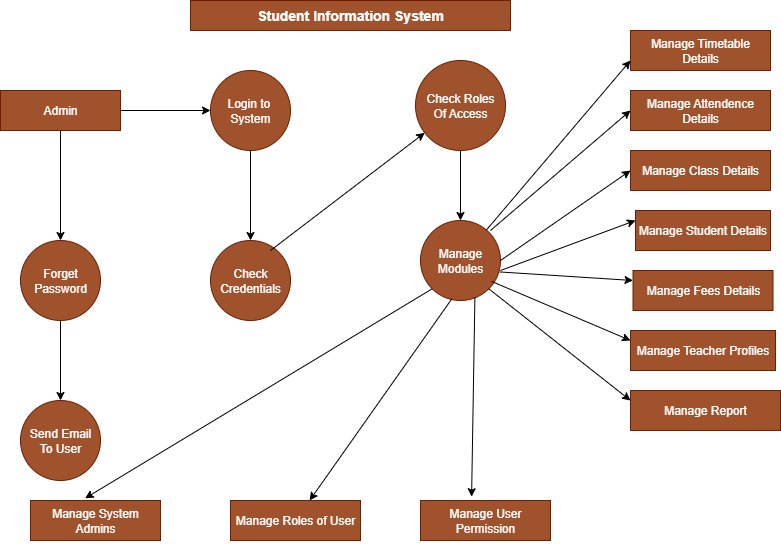

The diagram above was exported from draw.io. Its source (the exported page's mxGraphModel, read from the mxfile embedded in the PNG):
<mxGraphModel dx="1042" dy="596" grid="1" gridSize="10" guides="1" tooltips="1" connect="1" arrows="1" fold="1" page="1" pageScale="1" pageWidth="850" pageHeight="1100" math="0" shadow="0">
  <root>
    <mxCell id="0" />
    <mxCell id="1" parent="0" />
    <mxCell id="8Q__MFouYo9JnUjEjnx7-1" value="&lt;b&gt;&lt;font style=&quot;font-size: 14px;&quot;&gt;Student Information System&lt;/font&gt;&lt;/b&gt;" style="rounded=0;whiteSpace=wrap;html=1;fillColor=#a0522d;fontColor=#ffffff;strokeColor=#6D1F00;" vertex="1" parent="1">
      <mxGeometry x="200" y="40" width="320" height="30" as="geometry" />
    </mxCell>
    <mxCell id="8Q__MFouYo9JnUjEjnx7-32" style="edgeStyle=orthogonalEdgeStyle;rounded=0;orthogonalLoop=1;jettySize=auto;html=1;exitX=0.5;exitY=1;exitDx=0;exitDy=0;" edge="1" parent="1" source="8Q__MFouYo9JnUjEjnx7-2" target="8Q__MFouYo9JnUjEjnx7-4">
      <mxGeometry relative="1" as="geometry" />
    </mxCell>
    <mxCell id="8Q__MFouYo9JnUjEjnx7-2" value="Login to&amp;nbsp;&lt;div&gt;System&lt;/div&gt;" style="ellipse;whiteSpace=wrap;html=1;aspect=fixed;fillColor=#a0522d;fontColor=#ffffff;strokeColor=#6D1F00;" vertex="1" parent="1">
      <mxGeometry x="220" y="110" width="80" height="80" as="geometry" />
    </mxCell>
    <mxCell id="8Q__MFouYo9JnUjEjnx7-34" style="edgeStyle=orthogonalEdgeStyle;rounded=0;orthogonalLoop=1;jettySize=auto;html=1;exitX=0.5;exitY=1;exitDx=0;exitDy=0;entryX=0.5;entryY=0;entryDx=0;entryDy=0;" edge="1" parent="1" source="8Q__MFouYo9JnUjEjnx7-3" target="8Q__MFouYo9JnUjEjnx7-5">
      <mxGeometry relative="1" as="geometry" />
    </mxCell>
    <mxCell id="8Q__MFouYo9JnUjEjnx7-3" value="Check Roles&lt;div&gt;Of Access&lt;/div&gt;" style="ellipse;whiteSpace=wrap;html=1;aspect=fixed;fillColor=#a0522d;fontColor=#ffffff;strokeColor=#6D1F00;" vertex="1" parent="1">
      <mxGeometry x="425" y="100" width="90" height="90" as="geometry" />
    </mxCell>
    <mxCell id="8Q__MFouYo9JnUjEjnx7-4" value="Check&lt;div&gt;Credentials&lt;/div&gt;" style="ellipse;whiteSpace=wrap;html=1;aspect=fixed;fillColor=#a0522d;fontColor=#ffffff;strokeColor=#6D1F00;" vertex="1" parent="1">
      <mxGeometry x="220" y="280" width="80" height="80" as="geometry" />
    </mxCell>
    <mxCell id="8Q__MFouYo9JnUjEjnx7-5" value="Manage&lt;div&gt;Modules&lt;/div&gt;" style="ellipse;whiteSpace=wrap;html=1;aspect=fixed;fillColor=#a0522d;fontColor=#ffffff;strokeColor=#6D1F00;" vertex="1" parent="1">
      <mxGeometry x="430" y="260" width="80" height="80" as="geometry" />
    </mxCell>
    <mxCell id="8Q__MFouYo9JnUjEjnx7-6" value="Send Email&lt;div&gt;To User&lt;/div&gt;" style="ellipse;whiteSpace=wrap;html=1;aspect=fixed;fillColor=#a0522d;fontColor=#ffffff;strokeColor=#6D1F00;" vertex="1" parent="1">
      <mxGeometry x="30" y="440" width="80" height="80" as="geometry" />
    </mxCell>
    <mxCell id="8Q__MFouYo9JnUjEjnx7-22" style="edgeStyle=orthogonalEdgeStyle;rounded=0;orthogonalLoop=1;jettySize=auto;html=1;exitX=0.5;exitY=1;exitDx=0;exitDy=0;" edge="1" parent="1" source="8Q__MFouYo9JnUjEjnx7-7" target="8Q__MFouYo9JnUjEjnx7-6">
      <mxGeometry relative="1" as="geometry" />
    </mxCell>
    <mxCell id="8Q__MFouYo9JnUjEjnx7-7" value="Forget&lt;div&gt;Password&lt;/div&gt;" style="ellipse;whiteSpace=wrap;html=1;aspect=fixed;fillColor=#a0522d;fontColor=#ffffff;strokeColor=#6D1F00;" vertex="1" parent="1">
      <mxGeometry x="30" y="280" width="80" height="80" as="geometry" />
    </mxCell>
    <mxCell id="8Q__MFouYo9JnUjEjnx7-29" style="edgeStyle=orthogonalEdgeStyle;rounded=0;orthogonalLoop=1;jettySize=auto;html=1;exitX=1;exitY=0.5;exitDx=0;exitDy=0;" edge="1" parent="1" source="8Q__MFouYo9JnUjEjnx7-8" target="8Q__MFouYo9JnUjEjnx7-2">
      <mxGeometry relative="1" as="geometry" />
    </mxCell>
    <mxCell id="8Q__MFouYo9JnUjEjnx7-8" value="Admin" style="rounded=0;whiteSpace=wrap;html=1;fillColor=#a0522d;fontColor=#ffffff;strokeColor=#6D1F00;" vertex="1" parent="1">
      <mxGeometry x="10" y="130" width="120" height="40" as="geometry" />
    </mxCell>
    <mxCell id="8Q__MFouYo9JnUjEjnx7-9" value="Manage Timetable&lt;div&gt;Details&lt;/div&gt;" style="rounded=0;whiteSpace=wrap;html=1;fillColor=#a0522d;fontColor=#ffffff;strokeColor=#6D1F00;" vertex="1" parent="1">
      <mxGeometry x="640" y="70" width="140" height="40" as="geometry" />
    </mxCell>
    <mxCell id="8Q__MFouYo9JnUjEjnx7-10" value="Manage Attendence&lt;div&gt;Details&lt;/div&gt;" style="rounded=0;whiteSpace=wrap;html=1;fillColor=#a0522d;fontColor=#ffffff;strokeColor=#6D1F00;" vertex="1" parent="1">
      <mxGeometry x="640" y="130" width="140" height="40" as="geometry" />
    </mxCell>
    <mxCell id="8Q__MFouYo9JnUjEjnx7-11" value="Manage Class Details" style="rounded=0;whiteSpace=wrap;html=1;fillColor=#a0522d;fontColor=#ffffff;strokeColor=#6D1F00;" vertex="1" parent="1">
      <mxGeometry x="640" y="190" width="140" height="40" as="geometry" />
    </mxCell>
    <mxCell id="8Q__MFouYo9JnUjEjnx7-12" value="Manage Student Details" style="rounded=0;whiteSpace=wrap;html=1;fillColor=#a0522d;fontColor=#ffffff;strokeColor=#6D1F00;" vertex="1" parent="1">
      <mxGeometry x="645" y="250" width="135" height="40" as="geometry" />
    </mxCell>
    <mxCell id="8Q__MFouYo9JnUjEjnx7-13" value="Manage Fees Details" style="rounded=0;whiteSpace=wrap;html=1;fillColor=#a0522d;fontColor=#ffffff;strokeColor=#6D1F00;" vertex="1" parent="1">
      <mxGeometry x="642.5" y="310" width="140" height="40" as="geometry" />
    </mxCell>
    <mxCell id="8Q__MFouYo9JnUjEjnx7-14" value="Manage Teacher Profiles" style="rounded=0;whiteSpace=wrap;html=1;fillColor=#a0522d;fontColor=#ffffff;strokeColor=#6D1F00;" vertex="1" parent="1">
      <mxGeometry x="640" y="370" width="145" height="40" as="geometry" />
    </mxCell>
    <mxCell id="8Q__MFouYo9JnUjEjnx7-15" style="edgeStyle=orthogonalEdgeStyle;rounded=0;orthogonalLoop=1;jettySize=auto;html=1;exitX=0.5;exitY=1;exitDx=0;exitDy=0;" edge="1" parent="1" source="8Q__MFouYo9JnUjEjnx7-9" target="8Q__MFouYo9JnUjEjnx7-9">
      <mxGeometry relative="1" as="geometry" />
    </mxCell>
    <mxCell id="8Q__MFouYo9JnUjEjnx7-16" value="Manage Report" style="rounded=0;whiteSpace=wrap;html=1;fillColor=#a0522d;fontColor=#ffffff;strokeColor=#6D1F00;" vertex="1" parent="1">
      <mxGeometry x="640" y="430" width="150" height="40" as="geometry" />
    </mxCell>
    <mxCell id="8Q__MFouYo9JnUjEjnx7-17" value="Manage System&lt;div&gt;Admins&lt;/div&gt;" style="rounded=0;whiteSpace=wrap;html=1;fillColor=#a0522d;fontColor=#ffffff;strokeColor=#6D1F00;" vertex="1" parent="1">
      <mxGeometry x="40" y="540" width="130" height="40" as="geometry" />
    </mxCell>
    <mxCell id="8Q__MFouYo9JnUjEjnx7-18" value="Manage Roles of User" style="rounded=0;whiteSpace=wrap;html=1;fillColor=#a0522d;fontColor=#ffffff;strokeColor=#6D1F00;" vertex="1" parent="1">
      <mxGeometry x="240" y="540" width="130" height="40" as="geometry" />
    </mxCell>
    <mxCell id="8Q__MFouYo9JnUjEjnx7-19" value="Manage User Permission" style="rounded=0;whiteSpace=wrap;html=1;fillColor=#a0522d;fontColor=#ffffff;strokeColor=#6D1F00;" vertex="1" parent="1">
      <mxGeometry x="430" y="540" width="130" height="40" as="geometry" />
    </mxCell>
    <mxCell id="8Q__MFouYo9JnUjEjnx7-20" style="edgeStyle=orthogonalEdgeStyle;rounded=0;orthogonalLoop=1;jettySize=auto;html=1;exitX=0.5;exitY=1;exitDx=0;exitDy=0;" edge="1" parent="1" source="8Q__MFouYo9JnUjEjnx7-18" target="8Q__MFouYo9JnUjEjnx7-18">
      <mxGeometry relative="1" as="geometry" />
    </mxCell>
    <mxCell id="8Q__MFouYo9JnUjEjnx7-21" value="" style="endArrow=classic;html=1;rounded=0;exitX=0.5;exitY=1;exitDx=0;exitDy=0;entryX=0.5;entryY=0;entryDx=0;entryDy=0;" edge="1" parent="1" source="8Q__MFouYo9JnUjEjnx7-8" target="8Q__MFouYo9JnUjEjnx7-7">
      <mxGeometry width="50" height="50" relative="1" as="geometry">
        <mxPoint x="60" y="220" as="sourcePoint" />
        <mxPoint x="110" y="170" as="targetPoint" />
      </mxGeometry>
    </mxCell>
    <mxCell id="8Q__MFouYo9JnUjEjnx7-35" value="" style="endArrow=classic;html=1;rounded=0;" edge="1" parent="1" target="8Q__MFouYo9JnUjEjnx7-3">
      <mxGeometry width="50" height="50" relative="1" as="geometry">
        <mxPoint x="280" y="290" as="sourcePoint" />
        <mxPoint x="330" y="240" as="targetPoint" />
      </mxGeometry>
    </mxCell>
    <mxCell id="8Q__MFouYo9JnUjEjnx7-38" value="" style="endArrow=classic;html=1;rounded=0;entryX=0;entryY=0.75;entryDx=0;entryDy=0;" edge="1" parent="1" source="8Q__MFouYo9JnUjEjnx7-5" target="8Q__MFouYo9JnUjEjnx7-9">
      <mxGeometry width="50" height="50" relative="1" as="geometry">
        <mxPoint x="510" y="140" as="sourcePoint" />
        <mxPoint x="560" y="90" as="targetPoint" />
      </mxGeometry>
    </mxCell>
    <mxCell id="8Q__MFouYo9JnUjEjnx7-39" value="" style="endArrow=classic;html=1;rounded=0;entryX=0;entryY=0.5;entryDx=0;entryDy=0;exitX=1;exitY=0.5;exitDx=0;exitDy=0;" edge="1" parent="1" source="8Q__MFouYo9JnUjEjnx7-5" target="8Q__MFouYo9JnUjEjnx7-11">
      <mxGeometry width="50" height="50" relative="1" as="geometry">
        <mxPoint x="480" y="210" as="sourcePoint" />
        <mxPoint x="530" y="160" as="targetPoint" />
      </mxGeometry>
    </mxCell>
    <mxCell id="8Q__MFouYo9JnUjEjnx7-44" value="" style="endArrow=classic;html=1;rounded=0;entryX=0;entryY=0.25;entryDx=0;entryDy=0;" edge="1" parent="1" target="8Q__MFouYo9JnUjEjnx7-12">
      <mxGeometry width="50" height="50" relative="1" as="geometry">
        <mxPoint x="510" y="310" as="sourcePoint" />
        <mxPoint x="530" y="160" as="targetPoint" />
      </mxGeometry>
    </mxCell>
    <mxCell id="8Q__MFouYo9JnUjEjnx7-45" value="" style="endArrow=classic;html=1;rounded=0;entryX=0;entryY=0.25;entryDx=0;entryDy=0;exitX=0.99;exitY=0.643;exitDx=0;exitDy=0;exitPerimeter=0;" edge="1" parent="1" source="8Q__MFouYo9JnUjEjnx7-5" target="8Q__MFouYo9JnUjEjnx7-13">
      <mxGeometry width="50" height="50" relative="1" as="geometry">
        <mxPoint x="480" y="240" as="sourcePoint" />
        <mxPoint x="530" y="190" as="targetPoint" />
      </mxGeometry>
    </mxCell>
    <mxCell id="8Q__MFouYo9JnUjEjnx7-46" value="" style="endArrow=classic;html=1;rounded=0;entryX=0;entryY=0.25;entryDx=0;entryDy=0;exitX=0.89;exitY=0.762;exitDx=0;exitDy=0;exitPerimeter=0;" edge="1" parent="1" source="8Q__MFouYo9JnUjEjnx7-5" target="8Q__MFouYo9JnUjEjnx7-14">
      <mxGeometry width="50" height="50" relative="1" as="geometry">
        <mxPoint x="500" y="190" as="sourcePoint" />
        <mxPoint x="530" y="220" as="targetPoint" />
      </mxGeometry>
    </mxCell>
    <mxCell id="8Q__MFouYo9JnUjEjnx7-48" value="" style="endArrow=classic;html=1;rounded=0;entryX=0;entryY=0.25;entryDx=0;entryDy=0;exitX=1;exitY=1;exitDx=0;exitDy=0;" edge="1" parent="1" source="8Q__MFouYo9JnUjEjnx7-5" target="8Q__MFouYo9JnUjEjnx7-16">
      <mxGeometry width="50" height="50" relative="1" as="geometry">
        <mxPoint x="500" y="190" as="sourcePoint" />
        <mxPoint x="510" y="280" as="targetPoint" />
      </mxGeometry>
    </mxCell>
    <mxCell id="8Q__MFouYo9JnUjEjnx7-50" value="" style="endArrow=classic;html=1;rounded=0;entryX=0.42;entryY=-0.055;entryDx=0;entryDy=0;entryPerimeter=0;exitX=0;exitY=1;exitDx=0;exitDy=0;" edge="1" parent="1" source="8Q__MFouYo9JnUjEjnx7-5" target="8Q__MFouYo9JnUjEjnx7-17">
      <mxGeometry width="50" height="50" relative="1" as="geometry">
        <mxPoint x="420" y="390" as="sourcePoint" />
        <mxPoint x="470" y="340" as="targetPoint" />
      </mxGeometry>
    </mxCell>
    <mxCell id="8Q__MFouYo9JnUjEjnx7-51" value="" style="endArrow=classic;html=1;rounded=0;exitX=0.39;exitY=0.982;exitDx=0;exitDy=0;exitPerimeter=0;" edge="1" parent="1" source="8Q__MFouYo9JnUjEjnx7-5" target="8Q__MFouYo9JnUjEjnx7-18">
      <mxGeometry width="50" height="50" relative="1" as="geometry">
        <mxPoint x="400" y="400" as="sourcePoint" />
        <mxPoint x="450" y="350" as="targetPoint" />
      </mxGeometry>
    </mxCell>
    <mxCell id="8Q__MFouYo9JnUjEjnx7-52" value="" style="endArrow=classic;html=1;rounded=0;exitX=0.68;exitY=0.962;exitDx=0;exitDy=0;exitPerimeter=0;entryX=0.393;entryY=-0.095;entryDx=0;entryDy=0;entryPerimeter=0;" edge="1" parent="1" source="8Q__MFouYo9JnUjEjnx7-5" target="8Q__MFouYo9JnUjEjnx7-19">
      <mxGeometry width="50" height="50" relative="1" as="geometry">
        <mxPoint x="500" y="390" as="sourcePoint" />
        <mxPoint x="550" y="340" as="targetPoint" />
      </mxGeometry>
    </mxCell>
    <mxCell id="8Q__MFouYo9JnUjEjnx7-54" value="" style="endArrow=classic;html=1;rounded=0;entryX=0;entryY=0.5;entryDx=0;entryDy=0;" edge="1" parent="1" target="8Q__MFouYo9JnUjEjnx7-10">
      <mxGeometry width="50" height="50" relative="1" as="geometry">
        <mxPoint x="500" y="270" as="sourcePoint" />
        <mxPoint x="550" y="220" as="targetPoint" />
      </mxGeometry>
    </mxCell>
  </root>
</mxGraphModel>